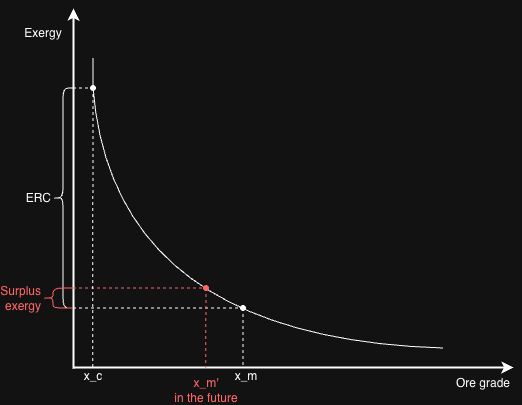

The diagram above was exported from draw.io. Its source (the exported page's mxGraphModel, read from the mxfile embedded in the PNG):
<mxGraphModel dx="597" dy="499" grid="1" gridSize="10" guides="1" tooltips="1" connect="1" arrows="1" fold="1" page="1" pageScale="1" pageWidth="827" pageHeight="1169" math="0" shadow="0">
  <root>
    <mxCell id="0" />
    <mxCell id="1" parent="0" />
    <mxCell id="cIzICDMx29RxQNwL2_Ad-1" edge="1" parent="1" style="endArrow=classic;html=1;rounded=0;strokeWidth=2;" value="">
      <mxGeometry height="50" relative="1" width="50" as="geometry">
        <mxPoint x="160" y="680" as="sourcePoint" />
        <mxPoint x="160" y="320" as="targetPoint" />
      </mxGeometry>
    </mxCell>
    <mxCell id="cIzICDMx29RxQNwL2_Ad-2" edge="1" parent="1" style="endArrow=classic;html=1;rounded=0;strokeWidth=2;" value="">
      <mxGeometry height="50" relative="1" width="50" as="geometry">
        <mxPoint x="160" y="679" as="sourcePoint" />
        <mxPoint x="600" y="679" as="targetPoint" />
      </mxGeometry>
    </mxCell>
    <mxCell id="cIzICDMx29RxQNwL2_Ad-3" edge="1" parent="1" source="cIzICDMx29RxQNwL2_Ad-12" style="curved=1;endArrow=none;html=1;rounded=0;endFill=0;" value="">
      <mxGeometry height="50" relative="1" width="50" as="geometry">
        <Array as="points" />
        <mxPoint x="530" y="660" as="sourcePoint" />
        <mxPoint x="180" y="370" as="targetPoint" />
      </mxGeometry>
    </mxCell>
    <mxCell id="cIzICDMx29RxQNwL2_Ad-4" parent="1" style="text;html=1;whiteSpace=wrap;strokeColor=none;fillColor=none;align=center;verticalAlign=middle;rounded=0;" value="Exergy" vertex="1">
      <mxGeometry height="30" width="60" x="100" y="330" as="geometry" />
    </mxCell>
    <mxCell id="cIzICDMx29RxQNwL2_Ad-5" parent="1" style="text;html=1;whiteSpace=wrap;strokeColor=none;fillColor=none;align=center;verticalAlign=middle;rounded=0;" value="Ore grade" vertex="1">
      <mxGeometry height="30" width="60" x="540" y="680" as="geometry" />
    </mxCell>
    <mxCell id="cIzICDMx29RxQNwL2_Ad-7" edge="1" parent="1" style="endArrow=none;dashed=1;html=1;rounded=0;entryX=0.583;entryY=0.683;entryDx=0;entryDy=0;entryPerimeter=0;" target="cIzICDMx29RxQNwL2_Ad-12" value="">
      <mxGeometry height="50" relative="1" width="50" as="geometry">
        <mxPoint x="160" y="400" as="sourcePoint" />
        <mxPoint x="520" y="400" as="targetPoint" />
      </mxGeometry>
    </mxCell>
    <mxCell id="cIzICDMx29RxQNwL2_Ad-8" edge="1" parent="1" style="endArrow=none;dashed=1;html=1;rounded=0;" target="cIzICDMx29RxQNwL2_Ad-16" value="">
      <mxGeometry height="50" relative="1" width="50" as="geometry">
        <mxPoint x="160" y="620" as="sourcePoint" />
        <mxPoint x="520" y="620" as="targetPoint" />
      </mxGeometry>
    </mxCell>
    <mxCell id="cIzICDMx29RxQNwL2_Ad-9" edge="1" parent="1" source="cIzICDMx29RxQNwL2_Ad-14" style="endArrow=none;dashed=1;html=1;rounded=0;entryX=0.333;entryY=0.683;entryDx=0;entryDy=0;entryPerimeter=0;" target="cIzICDMx29RxQNwL2_Ad-14" value="">
      <mxGeometry height="50" relative="1" width="50" as="geometry">
        <mxPoint x="160" y="600" as="sourcePoint" />
        <mxPoint x="520" y="600" as="targetPoint" />
      </mxGeometry>
    </mxCell>
    <mxCell id="cIzICDMx29RxQNwL2_Ad-10" parent="1" style="shape=curlyBracket;whiteSpace=wrap;html=1;rounded=1;labelPosition=left;verticalLabelPosition=middle;align=right;verticalAlign=middle;" value="ERC" vertex="1">
      <mxGeometry height="220" width="20" x="140" y="400" as="geometry" />
    </mxCell>
    <mxCell id="cIzICDMx29RxQNwL2_Ad-11" parent="1" style="shape=curlyBracket;whiteSpace=wrap;html=1;rounded=1;labelPosition=left;verticalLabelPosition=middle;align=right;verticalAlign=middle;size=0.3333333333333333;fillColor=none;strokeColor=#FF6666;" value="&lt;font style=&quot;color: rgb(255, 102, 102);&quot;&gt;Surplus exergy&lt;/font&gt;" vertex="1">
      <mxGeometry height="20" width="30" x="130" y="600" as="geometry" />
    </mxCell>
    <mxCell id="cIzICDMx29RxQNwL2_Ad-13" edge="1" parent="1" style="curved=1;endArrow=none;html=1;rounded=0;endFill=0;" target="cIzICDMx29RxQNwL2_Ad-12" value="">
      <mxGeometry height="50" relative="1" width="50" as="geometry">
        <Array as="points">
          <mxPoint x="200" y="650" />
        </Array>
        <mxPoint x="530" y="660" as="sourcePoint" />
        <mxPoint x="180" y="370" as="targetPoint" />
      </mxGeometry>
    </mxCell>
    <mxCell id="cIzICDMx29RxQNwL2_Ad-12" parent="1" style="shape=waypoint;sketch=0;fillStyle=solid;size=6;pointerEvents=1;points=[];fillColor=none;resizable=0;rotatable=0;perimeter=centerPerimeter;snapToPoint=1;" value="" vertex="1">
      <mxGeometry height="20" width="20" x="170" y="390" as="geometry" />
    </mxCell>
    <mxCell id="cIzICDMx29RxQNwL2_Ad-15" edge="1" parent="1" style="endArrow=none;dashed=1;html=1;rounded=0;strokeColor=#FF6666;" target="cIzICDMx29RxQNwL2_Ad-14" value="">
      <mxGeometry height="50" relative="1" width="50" as="geometry">
        <mxPoint x="160" y="600" as="sourcePoint" />
        <mxPoint x="520" y="600" as="targetPoint" />
      </mxGeometry>
    </mxCell>
    <mxCell id="cIzICDMx29RxQNwL2_Ad-14" parent="1" style="shape=waypoint;sketch=0;fillStyle=solid;size=6;pointerEvents=1;points=[];fillColor=none;resizable=0;rotatable=0;perimeter=centerPerimeter;snapToPoint=1;strokeColor=#FF6666;" value="" vertex="1">
      <mxGeometry height="20" width="20" x="283" y="590" as="geometry" />
    </mxCell>
    <mxCell id="cIzICDMx29RxQNwL2_Ad-16" parent="1" style="shape=waypoint;sketch=0;fillStyle=solid;size=6;pointerEvents=1;points=[];fillColor=none;resizable=0;rotatable=0;perimeter=centerPerimeter;snapToPoint=1;" value="" vertex="1">
      <mxGeometry height="20" width="20" x="320" y="610" as="geometry" />
    </mxCell>
    <mxCell id="cIzICDMx29RxQNwL2_Ad-18" edge="1" parent="1" source="cIzICDMx29RxQNwL2_Ad-14" style="endArrow=none;dashed=1;html=1;rounded=0;exitX=0.5;exitY=0.783;exitDx=0;exitDy=0;exitPerimeter=0;strokeColor=#FF6666;" value="">
      <mxGeometry height="50" relative="1" width="50" as="geometry">
        <mxPoint x="292.67" y="620" as="sourcePoint" />
        <mxPoint x="292.67" y="680" as="targetPoint" />
      </mxGeometry>
    </mxCell>
    <mxCell id="cIzICDMx29RxQNwL2_Ad-19" parent="1" style="text;html=1;whiteSpace=wrap;strokeColor=none;fillColor=none;align=center;verticalAlign=middle;rounded=0;" value="x_m" vertex="1">
      <mxGeometry height="30" width="60" x="303" y="673" as="geometry" />
    </mxCell>
    <mxCell id="cIzICDMx29RxQNwL2_Ad-21" edge="1" parent="1" source="cIzICDMx29RxQNwL2_Ad-16" style="endArrow=none;dashed=1;html=1;rounded=0;exitX=0.15;exitY=0.383;exitDx=0;exitDy=0;exitPerimeter=0;" value="">
      <mxGeometry height="50" relative="1" width="50" as="geometry">
        <mxPoint x="303" y="610" as="sourcePoint" />
        <mxPoint x="330" y="680" as="targetPoint" />
      </mxGeometry>
    </mxCell>
    <mxCell id="cIzICDMx29RxQNwL2_Ad-22" edge="1" parent="1" source="cIzICDMx29RxQNwL2_Ad-12" style="endArrow=none;dashed=1;html=1;rounded=0;exitX=0.583;exitY=0.85;exitDx=0;exitDy=0;exitPerimeter=0;" value="">
      <mxGeometry height="50" relative="1" width="50" as="geometry">
        <mxPoint x="179.67000000000002" y="620" as="sourcePoint" />
        <mxPoint x="179.67000000000002" y="680" as="targetPoint" />
      </mxGeometry>
    </mxCell>
    <mxCell id="cIzICDMx29RxQNwL2_Ad-23" parent="1" style="text;html=1;whiteSpace=wrap;strokeColor=none;fillColor=none;align=center;verticalAlign=middle;rounded=0;" value="&lt;font style=&quot;color: rgb(255, 102, 102);&quot;&gt;x_m'&lt;/font&gt;&lt;div&gt;&lt;font style=&quot;color: rgb(255, 102, 102);&quot;&gt;in the future&lt;/font&gt;&lt;/div&gt;" vertex="1">
      <mxGeometry height="30" width="70" x="258" y="687" as="geometry" />
    </mxCell>
    <mxCell id="cIzICDMx29RxQNwL2_Ad-24" parent="1" style="text;html=1;whiteSpace=wrap;strokeColor=none;fillColor=none;align=center;verticalAlign=middle;rounded=0;" value="x_c" vertex="1">
      <mxGeometry height="30" width="60" x="150" y="673" as="geometry" />
    </mxCell>
  </root>
</mxGraphModel>